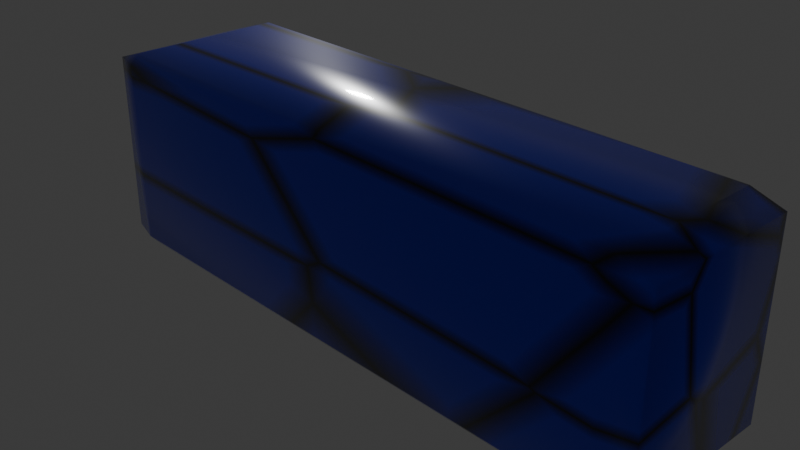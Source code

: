 # Source: Brick_03_1hit.blend  (saved by Blender 5.0.118; exported with 4.5.12 LTS)
import bpy
from mathutils import Matrix  # noqa: F401  (used for matrix-valued properties, if any)

bpy.ops.wm.read_factory_settings(use_empty=True)
scene = bpy.context.scene
scene.name = 'Scene'

# ---- collections
col_collection = bpy.data.collections.new('Collection'); scene.collection.children.link(col_collection)

# ---- images (referenced by path relative to the original .blend; pixels are not part of the script)
import os
ASSET_DIR = os.environ.get("B2B_ASSET_DIR", "")  # directory of the original .blend (textures are referenced by path, not embedded)
HERE = os.path.dirname(os.path.abspath(__file__))  # packed textures are extracted next to this script under _unpacked/

def load_image(name, relpath, width, height, colorspace="sRGB"):
    """Load a texture the original file referenced (path relative to the .blend, or extracted next to this script)."""
    p = next((c for c in (os.path.join(HERE, relpath), os.path.join(ASSET_DIR, relpath)) if relpath and os.path.exists(c)), "")
    if p:
        img = bpy.data.images.load(p, check_existing=True)
        img.name = name
    else:  # same state as the original file: an image datablock whose file is absent (Cycles renders it pink)
        img = bpy.data.images.new(name, width, height)
        img.source = "FILE"
        img.filepath = "//" + (relpath or name)
    img.colorspace_settings.name = colorspace
    return img
img_brick_03_1hit_diffuse = load_image('Brick_03_1hit_diffuse', 'Brick_03_1hit_diffuse.png', 1024, 1024, 'sRGB')

# ---- materials (node trees are filled in below, after node groups)
mat_paddle = bpy.data.materials.new('Paddle')

# ---- material node trees
mat_paddle.use_nodes = True; mat_paddle.node_tree.nodes.clear()
_N = mat_paddle.node_tree.nodes; _L = mat_paddle.node_tree.links
n0 = _N.new('ShaderNodeBsdfPrincipled'); n0.name = 'Principled BSDF'; n0.location = (114, 181)
n0.inputs[2].default_value = 0.2473
n0.inputs[19].default_value = 0.8
n0.inputs[20].default_value = 0.06
n0.inputs[21].default_value = 1.2
n1 = _N.new('ShaderNodeOutputMaterial'); n1.name = 'Material Output'; n1.location = (454, 191)
n2 = _N.new('ShaderNodeTexVoronoi'); n2.name = 'Voronoi Texture'; n2.location = (-760, 179)
n2.width = 155
n2.feature = 'DISTANCE_TO_EDGE'
n2.normalize = True
n2.inputs[2].default_value = 2.0
n2.inputs[8].default_value = 0.5238
n3 = _N.new('ShaderNodeValToRGB'); n3.name = 'Color Ramp'; n3.location = (-475, 123)
while len(n3.color_ramp.elements) > 1: n3.color_ramp.elements.remove(n3.color_ramp.elements[-1])
n3.color_ramp.elements[0].position = 0.0; n3.color_ramp.elements[0].color = (1.0, 1.0, 1.0, 1.0)
_e = n3.color_ramp.elements.new(0.1164); _e.color = (0.0, 0.0, 0.0, 1.0)
n4 = _N.new('ShaderNodeMix'); n4.name = 'Mix'; n4.location = (-114, 142)
n4.data_type = 'RGBA'
n4.inputs[6].default_value = (0.0, 0.0185, 0.7991, 1.0)
n4.inputs[7].default_value = (0.0, 0.0, 0.0, 1.0)
n5 = _N.new('ShaderNodeTexImage'); n5.name = 'Image Texture'; n5.location = (-287, -155)
n5.image = img_brick_03_1hit_diffuse
_L.new(n0.outputs[0], n1.inputs[0])
_L.new(n2.outputs[0], n3.inputs[0])
_L.new(n3.outputs[0], n4.inputs[0])
_L.new(n4.outputs[2], n0.inputs[0])
n1.is_active_output = True

# ---- world
world_world = bpy.data.worlds.new('World'); scene.world = world_world
world_world.use_nodes = True; world_world.node_tree.nodes.clear()
_N = world_world.node_tree.nodes; _L = world_world.node_tree.links
n0 = _N.new('ShaderNodeOutputWorld'); n0.name = 'World Output'; n0.location = (200, 100)
n1 = _N.new('ShaderNodeBackground'); n1.name = 'Background'; n1.location = (-200, 100)
n1.inputs[0].default_value = (0.05088, 0.05088, 0.05088, 1.0)
_L.new(n1.outputs[0], n0.inputs[0])
n0.is_active_output = True
world_world.color = (0.05088, 0.05088, 0.05088)
world_world.sun_shadow_jitter_overblur = 0.0

# ---- cameras
cam_camera = bpy.data.cameras.new('Camera')
cam_camera.clip_end = 100.0
cam_camera.ortho_scale = 7.314

# ---- lights
light_light = bpy.data.lights.new('Light', 'POINT')
light_light.energy = 1000.0
light_light.shadow_soft_size = 0.3575

# ---- meshes
me_cube = bpy.data.meshes.new('Cube')
me_cube.from_pydata([(1.0, 1.0, 1.0), (1.0, 1.0, -1.0), (1.0, -1.0, 1.0), (1.0, -1.0, -1.0), (-1.0, 1.0, 1.0), (-1.0, 1.0, -1.0), (-1.0, -1.0, 1.0), (-1.0, -1.0, -1.0)], [], [(0, 4, 6, 2), (3, 2, 6, 7), (7, 6, 4, 5), (5, 1, 3, 7), (1, 0, 2, 3), (5, 4, 0, 1)])
me_cube.polygons.foreach_set('use_smooth', [True] * 6)
_uv = me_cube.uv_layers.new(name='UVMap')
_uv.uv.foreach_set('vector', [0.625, 0.5, 0.875, 0.5, 0.875, 0.75, 0.625, 0.75, 0.375, 0.75, 0.625, 0.75, 0.625, 1.0, 0.375, 1.0, 0.375, 0.0, 0.625, 0.0, 0.625, 0.25, 0.375, 0.25, 0.125, 0.5, 0.375, 0.5, 0.375, 0.75, 0.125, 0.75, 0.375, 0.5, 0.625, 0.5, 0.625, 0.75, 0.375, 0.75, 0.375, 0.25, 0.625, 0.25, 0.625, 0.5, 0.375, 0.5])
me_cube.materials.append(mat_paddle)
me_cube.use_mirror_vertex_groups = False
me_cube.update()

# ---- objects
ob_cube = bpy.data.objects.new('Cube', me_cube)
ob_light = bpy.data.objects.new('Light', light_light)
ob_camera = bpy.data.objects.new('Camera', cam_camera)

# ---- transforms, parenting, visibility, modifiers, constraints
ob_cube.location = (0.0, 0.0, 0.0)
ob_cube.scale = (3.623, 1.0, 1.172)
ob_cube.lock_rotations_4d = False
ob_cube.empty_display_type = 'ARROWS'
ob_cube.lineart.crease_threshold = 0.0
_m = ob_cube.modifiers.new('Bevel', 'BEVEL')
ob_light.location = (-8.971, 7.194, 4.687)
ob_light.rotation_euler = (0.6503, 0.05522, 1.866)
ob_light.lock_rotations_4d = False
ob_light.empty_display_type = 'ARROWS'
ob_light.color = (0.0, 0.0, 0.0, 0.0)
ob_light.lineart.crease_threshold = 0.0
ob_camera.location = (7.359, -6.926, 4.958)
ob_camera.rotation_euler = (1.109, 0.0, 0.8149)
ob_camera.lock_rotations_4d = False
ob_camera.empty_display_type = 'ARROWS'
ob_camera.color = (0.0, 0.0, 0.0, 0.0)
ob_camera.display_type = 'WIRE'
ob_camera.lineart.crease_threshold = 0.0

# ---- collection membership
col_collection.objects.link(ob_cube)
col_collection.objects.link(ob_light)
col_collection.objects.link(ob_camera)

# ---- scene / render settings (as saved in the file)
scene.camera = ob_camera
scene.frame_start = 1; scene.frame_end = 250; scene.frame_set(1)
scene.render.engine = 'CYCLES'
scene.render.bake_bias = 0.0
scene.render.bake_samples = 0
scene.cycles.sampling_pattern = 'TABULATED_SOBOL'
scene.cycles.bake_type = 'DIFFUSE'
scene.eevee.use_volume_custom_range = False
scene.eevee.use_raytracing = True
bpy.context.view_layer.update()
